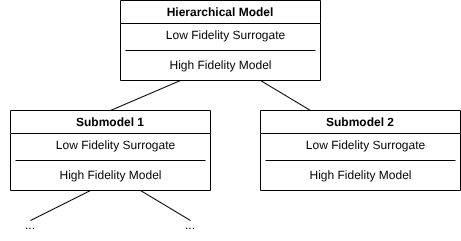

The diagram above was exported from draw.io. Its source (the exported page's mxGraphModel, read from the mxfile embedded in the PNG):
<mxGraphModel dx="905" dy="497" grid="1" gridSize="10" guides="1" tooltips="1" connect="1" arrows="1" fold="1" page="1" pageScale="1" pageWidth="850" pageHeight="1100" math="0" shadow="0">
  <root>
    <mxCell id="0" />
    <mxCell id="1" parent="0" />
    <mxCell id="2" value="Hierarchical Model" style="swimlane;whiteSpace=wrap;html=1;" parent="1" vertex="1">
      <mxGeometry x="240" y="170" width="200" height="80" as="geometry" />
    </mxCell>
    <mxCell id="3" value="" style="endArrow=none;html=1;" parent="2" edge="1">
      <mxGeometry width="50" height="50" relative="1" as="geometry">
        <mxPoint x="5" y="50" as="sourcePoint" />
        <mxPoint x="195" y="50" as="targetPoint" />
      </mxGeometry>
    </mxCell>
    <mxCell id="4" value="Low Fidelity Surrogate" style="text;html=1;align=center;verticalAlign=middle;resizable=0;points=[];autosize=1;strokeColor=none;fillColor=none;" parent="2" vertex="1">
      <mxGeometry x="35" y="20" width="140" height="30" as="geometry" />
    </mxCell>
    <mxCell id="5" value="High Fidelity Model" style="text;html=1;align=center;verticalAlign=middle;resizable=0;points=[];autosize=1;strokeColor=none;fillColor=none;" parent="2" vertex="1">
      <mxGeometry x="35" y="50" width="130" height="30" as="geometry" />
    </mxCell>
    <mxCell id="6" value="Submodel 1" style="swimlane;whiteSpace=wrap;html=1;" vertex="1" parent="1">
      <mxGeometry x="130" y="280" width="200" height="80" as="geometry" />
    </mxCell>
    <mxCell id="7" value="" style="endArrow=none;html=1;" edge="1" parent="6">
      <mxGeometry width="50" height="50" relative="1" as="geometry">
        <mxPoint x="5" y="50" as="sourcePoint" />
        <mxPoint x="195" y="50" as="targetPoint" />
      </mxGeometry>
    </mxCell>
    <mxCell id="8" value="Low Fidelity Surrogate" style="text;html=1;align=center;verticalAlign=middle;resizable=0;points=[];autosize=1;strokeColor=none;fillColor=none;" vertex="1" parent="6">
      <mxGeometry x="35" y="20" width="140" height="30" as="geometry" />
    </mxCell>
    <mxCell id="9" value="High Fidelity Model" style="text;html=1;align=center;verticalAlign=middle;resizable=0;points=[];autosize=1;strokeColor=none;fillColor=none;" vertex="1" parent="6">
      <mxGeometry x="35" y="50" width="130" height="30" as="geometry" />
    </mxCell>
    <mxCell id="10" value="Submodel 2" style="swimlane;whiteSpace=wrap;html=1;" vertex="1" parent="1">
      <mxGeometry x="380" y="280" width="200" height="80" as="geometry" />
    </mxCell>
    <mxCell id="11" value="" style="endArrow=none;html=1;" edge="1" parent="10">
      <mxGeometry width="50" height="50" relative="1" as="geometry">
        <mxPoint x="5" y="50" as="sourcePoint" />
        <mxPoint x="195" y="50" as="targetPoint" />
      </mxGeometry>
    </mxCell>
    <mxCell id="12" value="Low Fidelity Surrogate" style="text;html=1;align=center;verticalAlign=middle;resizable=0;points=[];autosize=1;strokeColor=none;fillColor=none;" vertex="1" parent="10">
      <mxGeometry x="35" y="20" width="140" height="30" as="geometry" />
    </mxCell>
    <mxCell id="13" value="High Fidelity Model" style="text;html=1;align=center;verticalAlign=middle;resizable=0;points=[];autosize=1;strokeColor=none;fillColor=none;" vertex="1" parent="10">
      <mxGeometry x="35" y="50" width="130" height="30" as="geometry" />
    </mxCell>
    <mxCell id="14" value="" style="endArrow=none;html=1;exitX=0.5;exitY=0;exitDx=0;exitDy=0;" edge="1" parent="1" source="6">
      <mxGeometry width="50" height="50" relative="1" as="geometry">
        <mxPoint x="250" y="300" as="sourcePoint" />
        <mxPoint x="300" y="250" as="targetPoint" />
      </mxGeometry>
    </mxCell>
    <mxCell id="15" value="" style="endArrow=none;html=1;exitX=0.25;exitY=0;exitDx=0;exitDy=0;" edge="1" parent="1" source="10">
      <mxGeometry width="50" height="50" relative="1" as="geometry">
        <mxPoint x="310" y="280" as="sourcePoint" />
        <mxPoint x="380" y="250" as="targetPoint" />
      </mxGeometry>
    </mxCell>
    <mxCell id="16" value="" style="endArrow=none;html=1;" edge="1" parent="1">
      <mxGeometry width="50" height="50" relative="1" as="geometry">
        <mxPoint x="150" y="390" as="sourcePoint" />
        <mxPoint x="210" y="360" as="targetPoint" />
      </mxGeometry>
    </mxCell>
    <mxCell id="17" value="" style="endArrow=none;html=1;" edge="1" parent="1">
      <mxGeometry width="50" height="50" relative="1" as="geometry">
        <mxPoint x="310" y="390" as="sourcePoint" />
        <mxPoint x="260" y="360" as="targetPoint" />
      </mxGeometry>
    </mxCell>
    <mxCell id="18" value="..." style="text;html=1;align=center;verticalAlign=middle;whiteSpace=wrap;rounded=0;" vertex="1" parent="1">
      <mxGeometry x="120" y="380" width="60" height="30" as="geometry" />
    </mxCell>
    <mxCell id="19" value="..." style="text;html=1;align=center;verticalAlign=middle;whiteSpace=wrap;rounded=0;" vertex="1" parent="1">
      <mxGeometry x="280" y="380" width="60" height="30" as="geometry" />
    </mxCell>
  </root>
</mxGraphModel>